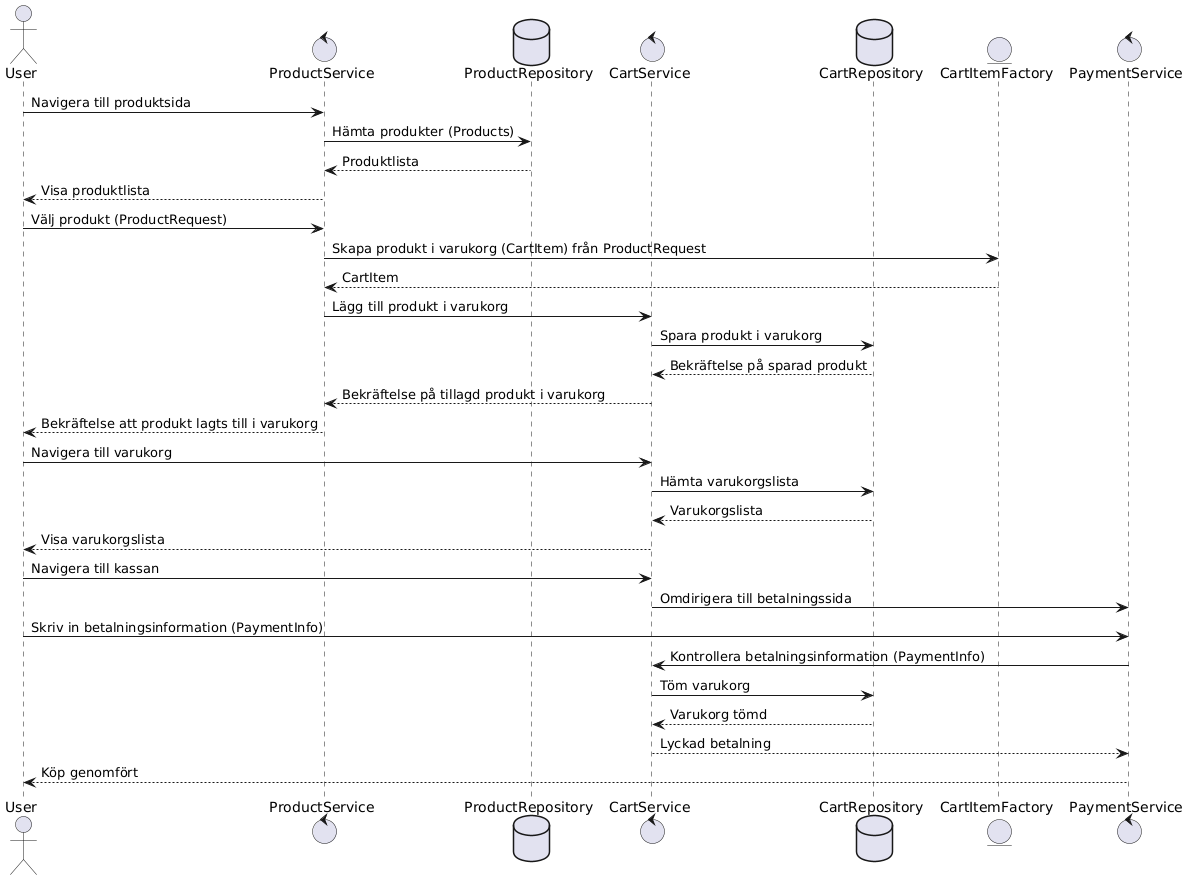

The diagram above was rendered by PlantUML. Its source (embedded in the PNG):
@startuml
actor User

control ProductService
database ProductRepository
control CartService
database CartRepository
entity CartItemFactory
control PaymentService

User -> ProductService : Navigera till produktsida
ProductService -> ProductRepository : Hämta produkter (Products)
ProductRepository --> ProductService : Produktlista
ProductService --> User : Visa produktlista

User -> ProductService : Välj produkt (ProductRequest)
ProductService -> CartItemFactory : Skapa produkt i varukorg (CartItem) från ProductRequest
CartItemFactory --> ProductService : CartItem

ProductService -> CartService : Lägg till produkt i varukorg
CartService -> CartRepository : Spara produkt i varukorg
CartRepository --> CartService : Bekräftelse på sparad produkt
CartService --> ProductService : Bekräftelse på tillagd produkt i varukorg
ProductService --> User : Bekräftelse att produkt lagts till i varukorg

User -> CartService : Navigera till varukorg
CartService -> CartRepository : Hämta varukorgslista
CartRepository --> CartService : Varukorgslista
CartService --> User : Visa varukorgslista

User -> CartService : Navigera till kassan
CartService -> PaymentService : Omdirigera till betalningssida

User -> PaymentService : Skriv in betalningsinformation (PaymentInfo)
PaymentService -> CartService : Kontrollera betalningsinformation (PaymentInfo)
CartService -> CartRepository : Töm varukorg
CartRepository --> CartService : Varukorg tömd
CartService --> PaymentService : Lyckad betalning
PaymentService --> User : Köp genomfört
@enduml